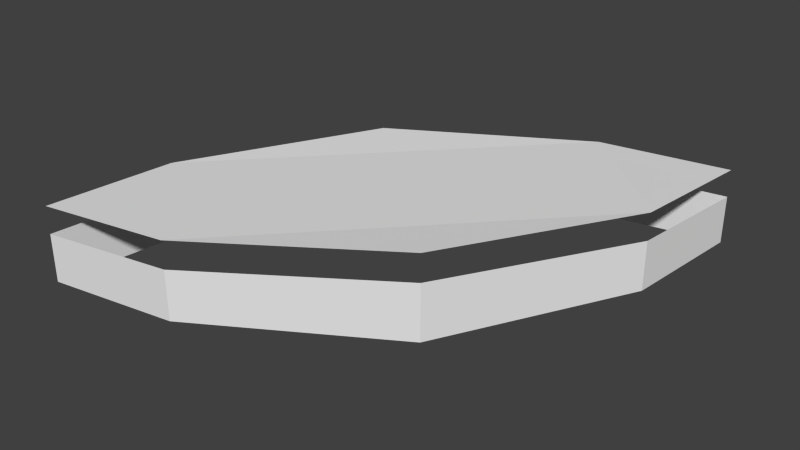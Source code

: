 # Source: knife_cut.blend  (saved by Blender 2.76.0; exported with 4.5.12 LTS)
import bpy
from mathutils import Matrix  # noqa: F401  (used for matrix-valued properties, if any)

bpy.ops.wm.read_factory_settings(use_empty=True)
scene = bpy.context.scene
scene.name = 'Scene'

# ---- collections
col_collection_1 = bpy.data.collections.new('Collection 1'); scene.collection.children.link(col_collection_1)

# ---- world
world_world = bpy.data.worlds.new('World'); scene.world = world_world
world_world.color = (0.05088, 0.05088, 0.05088)
world_world.use_sun_shadow = False
world_world.sun_shadow_jitter_overblur = 0.0
world_world.cycles.sampling_method = 'MANUAL'
world_world.cycles.sample_map_resolution = 256

# ---- meshes
me_circle_001 = bpy.data.meshes.new('Circle.001')
me_circle_001.from_pydata([(-0.4588, -0.2216, 0.1257), (-0.2232, 0.2112, 0.1334), (0.1938, 0.4751, 0.1257), (0.4902, 0.5257, 0.1236), (0.4588, 0.2283, 0.1257), (0.2232, -0.2044, 0.1334), (-0.1938, -0.4684, 0.1257), (-0.4902, -0.519, 0.1236)], [], [(1, 0, 7, 6, 5, 4, 3, 2)])
me_circle_001.use_remesh_preserve_volume = False
me_circle_001.use_remesh_preserve_attributes = False
me_circle_001.use_mirror_vertex_groups = False
me_circle_001.update()
me_circle = bpy.data.meshes.new('Circle')
me_circle.from_pydata([(-0.4588, -0.2216, 0.009819), (-0.2232, 0.2112, 0.002178), (0.1938, 0.4751, 0.009819), (0.4902, 0.5257, 0.01195), (0.4588, 0.2283, 0.009819), (0.2232, -0.2044, 0.002178), (-0.1938, -0.4684, 0.009819), (-0.4902, -0.519, 0.01195), (-0.4588, -0.2216, 0.1257), (-0.2232, 0.2112, 0.1334), (0.1938, 0.4751, 0.1257), (0.4902, 0.5257, 0.1236), (0.4588, 0.2283, 0.1257), (0.2232, -0.2044, 0.1334), (-0.1938, -0.4684, 0.1257), (-0.4902, -0.519, 0.1236)], [], [(0, 7, 15, 8), (4, 3, 11, 12), (1, 0, 8, 9), (6, 5, 13, 14), (7, 6, 14, 15), (2, 1, 9, 10), (5, 4, 12, 13), (2, 10, 11, 3)])
me_circle.use_remesh_preserve_volume = False
me_circle.use_remesh_preserve_attributes = False
me_circle.use_mirror_vertex_groups = False
me_circle.update()

# ---- objects
ob_knifeparticaltop = bpy.data.objects.new('KnifeParticalTop', me_circle_001)
ob_knifeparticalspawn = bpy.data.objects.new('KnifeParticalSpawn', me_circle)

# ---- transforms, parenting, visibility, modifiers, constraints
ob_knifeparticaltop.location = (0.0, 0.0, 0.06354)
ob_knifeparticaltop.lineart.crease_threshold = 0.0
ob_knifeparticalspawn.location = (0.0, 0.0, 0.0)
ob_knifeparticalspawn.lineart.crease_threshold = 0.0

# ---- collection membership
col_collection_1.objects.link(ob_knifeparticaltop)
col_collection_1.objects.link(ob_knifeparticalspawn)

# ---- scene / render settings (as saved in the file)
scene.frame_start = 1; scene.frame_end = 250; scene.frame_set(250)
scene.render.engine = 'BLENDER_EEVEE_NEXT'
scene.render.resolution_percentage = 50
scene.render.dither_intensity = 0.0
scene.cycles.use_denoising = False
scene.cycles.samples = 10
scene.cycles.sampling_pattern = 'TABULATED_SOBOL'
scene.cycles.light_sampling_threshold = 0.0
scene.cycles.use_adaptive_sampling = False
scene.cycles.use_light_tree = False
scene.cycles.blur_glossy = 0.0
scene.cycles.pixel_filter_type = 'GAUSSIAN'
scene.cycles.sample_clamp_indirect = 0.0
scene.view_settings.view_transform = 'Standard'
bpy.context.view_layer.update()

# ---- added for rendering (the .blend has no active camera and no usable light): camera, sun
cam_auto = bpy.data.cameras.new('AutoCamera')
cam_auto.lens = 50.0
cam_auto.sensor_width = 36.0
cam_auto.clip_end = 1000.0
ob_auto_camera = bpy.data.objects.new('AutoCamera', cam_auto)
scene.collection.objects.link(ob_auto_camera)
ob_auto_camera.location = (1.33772, -1.6019, 1.16973)
ob_auto_camera.rotation_euler = (1.09748, -7.21219e-08, 0.694738)
scene.camera = ob_auto_camera
light_auto_sun = bpy.data.lights.new('AutoSun', 'SUN')
light_auto_sun.energy = 3.0
light_auto_sun.angle = 0.0523599
ob_auto_sun = bpy.data.objects.new('AutoSun', light_auto_sun)
scene.collection.objects.link(ob_auto_sun)
ob_auto_sun.rotation_euler = (0.872665, 0.174533, 0.523599)
bpy.context.view_layer.update()
